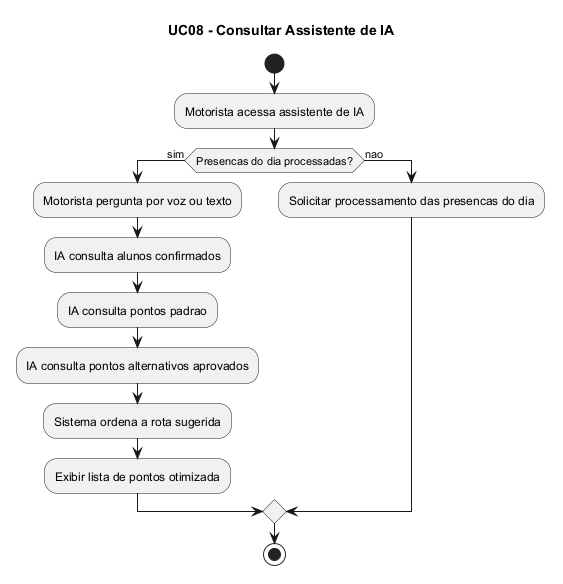

The diagram above was rendered by PlantUML. Its source (embedded in the PNG):
@startuml
title UC08 - Consultar Assistente de IA

start
:Motorista acessa assistente de IA;

if (Presencas do dia processadas?) then (sim)
  :Motorista pergunta por voz ou texto;
  :IA consulta alunos confirmados;
  :IA consulta pontos padrao;
  :IA consulta pontos alternativos aprovados;
  :Sistema ordena a rota sugerida;
  :Exibir lista de pontos otimizada;
else (nao)
  :Solicitar processamento das presencas do dia;
endif

stop
@enduml